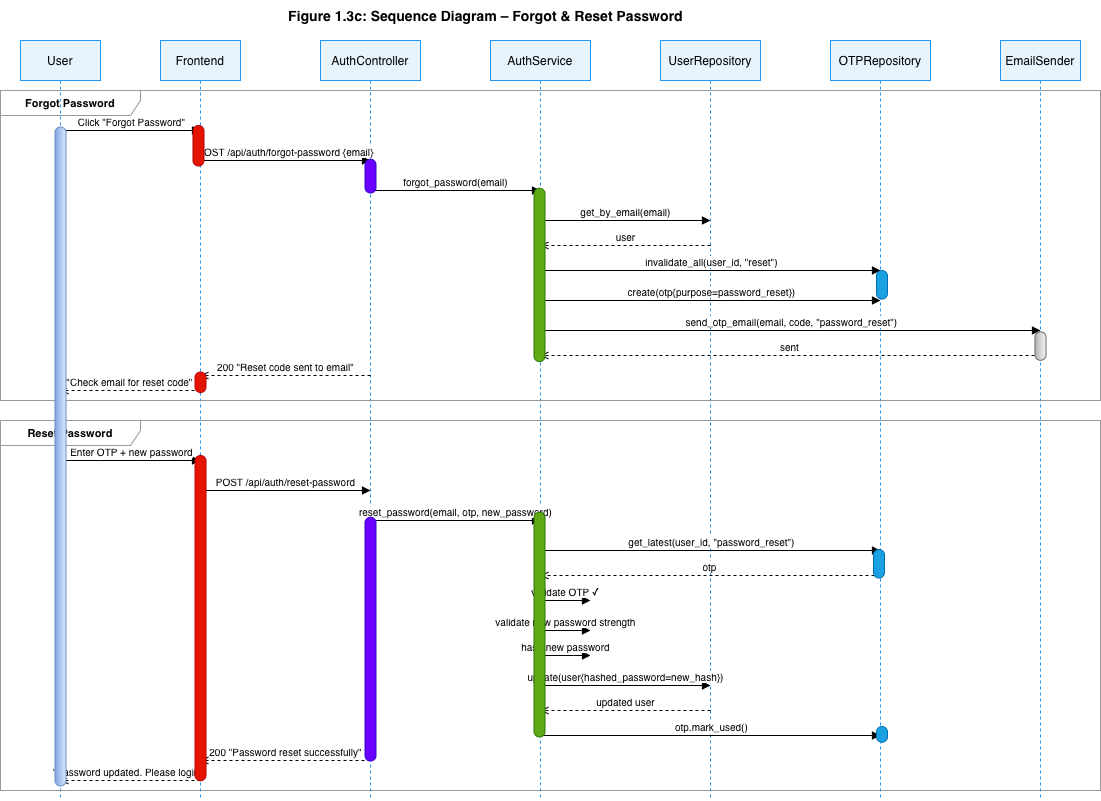

The diagram above was exported from draw.io. Its source (the exported page's mxGraphModel, read from the mxfile embedded in the PNG):
<mxGraphModel dx="1198" dy="813" grid="1" gridSize="10" guides="1" tooltips="1" connect="1" arrows="1" fold="1" page="1" pageScale="1" pageWidth="827" pageHeight="1169" math="0" shadow="0">
  <root>
    <mxCell id="0" />
    <mxCell id="1" parent="0" />
    <mxCell id="cPXwdnW42pgC0DQWlfpv-1" parent="1" style="text;html=1;align=center;verticalAlign=middle;resizable=0;points=[];autosize=1;strokeColor=none;fillColor=none;fontSize=14;fontStyle=1;" value="Figure 1.3c: Sequence Diagram – Forgot &amp; Reset Password" vertex="1">
      <mxGeometry height="30" width="450" x="280" y="10" as="geometry" />
    </mxCell>
    <mxCell id="cPXwdnW42pgC0DQWlfpv-2" parent="1" style="shape=umlLifeline;perimeter=lifelinePerimeter;whiteSpace=wrap;html=1;container=0;dropTarget=0;collapsible=0;recursiveResize=0;outlineConnect=0;portConstraint=eastwest;size=40;fillColor=#E8F4FD;strokeColor=#2196F3;" value="User" vertex="1">
      <mxGeometry height="760" width="80" x="40" y="50" as="geometry" />
    </mxCell>
    <mxCell id="cPXwdnW42pgC0DQWlfpv-3" parent="1" style="shape=umlLifeline;perimeter=lifelinePerimeter;whiteSpace=wrap;html=1;container=0;dropTarget=0;collapsible=0;recursiveResize=0;outlineConnect=0;portConstraint=eastwest;size=40;fillColor=#E8F4FD;strokeColor=#2196F3;" value="Frontend" vertex="1">
      <mxGeometry height="760" width="80" x="180" y="50" as="geometry" />
    </mxCell>
    <mxCell id="cPXwdnW42pgC0DQWlfpv-4" parent="1" style="shape=umlLifeline;perimeter=lifelinePerimeter;whiteSpace=wrap;html=1;container=0;dropTarget=0;collapsible=0;recursiveResize=0;outlineConnect=0;portConstraint=eastwest;size=40;fillColor=#E8F4FD;strokeColor=#2196F3;" value="AuthController" vertex="1">
      <mxGeometry height="760" width="100" x="340" y="50" as="geometry" />
    </mxCell>
    <mxCell id="cPXwdnW42pgC0DQWlfpv-5" parent="1" style="shape=umlLifeline;perimeter=lifelinePerimeter;whiteSpace=wrap;html=1;container=0;dropTarget=0;collapsible=0;recursiveResize=0;outlineConnect=0;portConstraint=eastwest;size=40;fillColor=#E8F4FD;strokeColor=#2196F3;" value="AuthService" vertex="1">
      <mxGeometry height="760" width="100" x="510" y="50" as="geometry" />
    </mxCell>
    <mxCell id="cPXwdnW42pgC0DQWlfpv-6" parent="1" style="shape=umlLifeline;perimeter=lifelinePerimeter;whiteSpace=wrap;html=1;container=0;dropTarget=0;collapsible=0;recursiveResize=0;outlineConnect=0;portConstraint=eastwest;size=40;fillColor=#E8F4FD;strokeColor=#2196F3;" value="UserRepository" vertex="1">
      <mxGeometry height="760" width="100" x="680" y="50" as="geometry" />
    </mxCell>
    <mxCell id="cPXwdnW42pgC0DQWlfpv-7" parent="1" style="shape=umlLifeline;perimeter=lifelinePerimeter;whiteSpace=wrap;html=1;container=0;dropTarget=0;collapsible=0;recursiveResize=0;outlineConnect=0;portConstraint=eastwest;size=40;fillColor=#E8F4FD;strokeColor=#2196F3;" value="OTPRepository" vertex="1">
      <mxGeometry height="760" width="100" x="850" y="50" as="geometry" />
    </mxCell>
    <mxCell id="cPXwdnW42pgC0DQWlfpv-8" parent="1" style="shape=umlLifeline;perimeter=lifelinePerimeter;whiteSpace=wrap;html=1;container=0;dropTarget=0;collapsible=0;recursiveResize=0;outlineConnect=0;portConstraint=eastwest;size=40;fillColor=#E8F4FD;strokeColor=#2196F3;" value="EmailSender" vertex="1">
      <mxGeometry height="760" width="80" x="1020" y="50" as="geometry" />
    </mxCell>
    <mxCell id="cPXwdnW42pgC0DQWlfpv-9" parent="1" style="shape=umlFrame;whiteSpace=wrap;html=1;width=140;height=25;fillColor=none;strokeColor=#999999;fontSize=11;fontStyle=1;" value="Forgot Password" vertex="1">
      <mxGeometry height="310" width="1100" x="20" y="100" as="geometry" />
    </mxCell>
    <mxCell id="cPXwdnW42pgC0DQWlfpv-10" edge="1" parent="1" style="html=1;verticalAlign=bottom;endArrow=block;curved=0;rounded=0;fontSize=10;" value="Click &quot;Forgot Password&quot;">
      <mxGeometry relative="1" as="geometry">
        <mxPoint x="80" y="140" as="sourcePoint" />
        <mxPoint x="220" y="140" as="targetPoint" />
      </mxGeometry>
    </mxCell>
    <mxCell id="cPXwdnW42pgC0DQWlfpv-11" edge="1" parent="1" style="html=1;verticalAlign=bottom;endArrow=block;curved=0;rounded=0;fontSize=10;" value="POST /api/auth/forgot-password {email}">
      <mxGeometry relative="1" as="geometry">
        <mxPoint x="220" y="170" as="sourcePoint" />
        <mxPoint x="390" y="170" as="targetPoint" />
      </mxGeometry>
    </mxCell>
    <mxCell id="cPXwdnW42pgC0DQWlfpv-12" edge="1" parent="1" style="html=1;verticalAlign=bottom;endArrow=block;curved=0;rounded=0;fontSize=10;" value="forgot_password(email)">
      <mxGeometry relative="1" as="geometry">
        <mxPoint x="390" y="200" as="sourcePoint" />
        <mxPoint x="560" y="200" as="targetPoint" />
      </mxGeometry>
    </mxCell>
    <mxCell id="cPXwdnW42pgC0DQWlfpv-13" edge="1" parent="1" style="html=1;verticalAlign=bottom;endArrow=block;curved=0;rounded=0;fontSize=10;" value="get_by_email(email)">
      <mxGeometry relative="1" as="geometry">
        <mxPoint x="560" y="230" as="sourcePoint" />
        <mxPoint x="730" y="230" as="targetPoint" />
      </mxGeometry>
    </mxCell>
    <mxCell id="cPXwdnW42pgC0DQWlfpv-14" edge="1" parent="1" style="html=1;verticalAlign=bottom;endArrow=open;dashed=1;curved=0;rounded=0;fontSize=10;" value="user">
      <mxGeometry relative="1" as="geometry">
        <mxPoint x="730" y="255" as="sourcePoint" />
        <mxPoint x="560" y="255" as="targetPoint" />
      </mxGeometry>
    </mxCell>
    <mxCell id="cPXwdnW42pgC0DQWlfpv-15" edge="1" parent="1" style="html=1;verticalAlign=bottom;endArrow=block;curved=0;rounded=0;fontSize=10;" value="invalidate_all(user_id, &quot;reset&quot;)">
      <mxGeometry relative="1" as="geometry">
        <mxPoint x="560" y="280" as="sourcePoint" />
        <mxPoint x="900" y="280" as="targetPoint" />
      </mxGeometry>
    </mxCell>
    <mxCell id="cPXwdnW42pgC0DQWlfpv-16" edge="1" parent="1" style="html=1;verticalAlign=bottom;endArrow=block;curved=0;rounded=0;fontSize=10;" value="create(otp{purpose=password_reset})">
      <mxGeometry relative="1" as="geometry">
        <mxPoint x="560" y="310" as="sourcePoint" />
        <mxPoint x="900" y="310" as="targetPoint" />
      </mxGeometry>
    </mxCell>
    <mxCell id="cPXwdnW42pgC0DQWlfpv-17" edge="1" parent="1" style="html=1;verticalAlign=bottom;endArrow=block;curved=0;rounded=0;fontSize=10;" value="send_otp_email(email, code, &quot;password_reset&quot;)">
      <mxGeometry relative="1" as="geometry">
        <mxPoint x="560" y="340" as="sourcePoint" />
        <mxPoint x="1060" y="340" as="targetPoint" />
      </mxGeometry>
    </mxCell>
    <mxCell id="cPXwdnW42pgC0DQWlfpv-18" edge="1" parent="1" style="html=1;verticalAlign=bottom;endArrow=open;dashed=1;curved=0;rounded=0;fontSize=10;" value="sent">
      <mxGeometry relative="1" as="geometry">
        <mxPoint x="1060" y="365" as="sourcePoint" />
        <mxPoint x="560" y="365" as="targetPoint" />
      </mxGeometry>
    </mxCell>
    <mxCell id="cPXwdnW42pgC0DQWlfpv-19" edge="1" parent="1" style="html=1;verticalAlign=bottom;endArrow=open;dashed=1;curved=0;rounded=0;fontSize=10;" value="200 &quot;Reset code sent to email&quot;">
      <mxGeometry relative="1" as="geometry">
        <mxPoint x="390" y="385" as="sourcePoint" />
        <mxPoint x="220" y="385" as="targetPoint" />
      </mxGeometry>
    </mxCell>
    <mxCell id="cPXwdnW42pgC0DQWlfpv-20" edge="1" parent="1" style="html=1;verticalAlign=bottom;endArrow=open;dashed=1;curved=0;rounded=0;fontSize=10;" value="&quot;Check email for reset code&quot;">
      <mxGeometry relative="1" as="geometry">
        <mxPoint x="220" y="400" as="sourcePoint" />
        <mxPoint x="80" y="400" as="targetPoint" />
      </mxGeometry>
    </mxCell>
    <mxCell id="cPXwdnW42pgC0DQWlfpv-21" parent="1" style="shape=umlFrame;whiteSpace=wrap;html=1;width=140;height=25;fillColor=none;strokeColor=#999999;fontSize=11;fontStyle=1;" value="Reset Password" vertex="1">
      <mxGeometry height="370" width="1100" x="20" y="430" as="geometry" />
    </mxCell>
    <mxCell id="cPXwdnW42pgC0DQWlfpv-22" edge="1" parent="1" style="html=1;verticalAlign=bottom;endArrow=block;curved=0;rounded=0;fontSize=10;" value="Enter OTP + new password">
      <mxGeometry relative="1" as="geometry">
        <mxPoint x="80" y="470" as="sourcePoint" />
        <mxPoint x="220" y="470" as="targetPoint" />
      </mxGeometry>
    </mxCell>
    <mxCell id="cPXwdnW42pgC0DQWlfpv-23" edge="1" parent="1" style="html=1;verticalAlign=bottom;endArrow=block;curved=0;rounded=0;fontSize=10;" value="POST /api/auth/reset-password">
      <mxGeometry relative="1" as="geometry">
        <mxPoint x="220" y="500" as="sourcePoint" />
        <mxPoint x="390" y="500" as="targetPoint" />
      </mxGeometry>
    </mxCell>
    <mxCell id="cPXwdnW42pgC0DQWlfpv-24" edge="1" parent="1" style="html=1;verticalAlign=bottom;endArrow=block;curved=0;rounded=0;fontSize=10;" value="reset_password(email, otp, new_password)">
      <mxGeometry relative="1" as="geometry">
        <mxPoint x="390" y="530" as="sourcePoint" />
        <mxPoint x="560" y="530" as="targetPoint" />
      </mxGeometry>
    </mxCell>
    <mxCell id="cPXwdnW42pgC0DQWlfpv-25" edge="1" parent="1" style="html=1;verticalAlign=bottom;endArrow=block;curved=0;rounded=0;fontSize=10;" value="get_latest(user_id, &quot;password_reset&quot;)">
      <mxGeometry relative="1" as="geometry">
        <mxPoint x="560" y="560" as="sourcePoint" />
        <mxPoint x="900" y="560" as="targetPoint" />
      </mxGeometry>
    </mxCell>
    <mxCell id="cPXwdnW42pgC0DQWlfpv-26" edge="1" parent="1" style="html=1;verticalAlign=bottom;endArrow=open;dashed=1;curved=0;rounded=0;fontSize=10;" value="otp">
      <mxGeometry relative="1" as="geometry">
        <mxPoint x="900" y="585" as="sourcePoint" />
        <mxPoint x="560" y="585" as="targetPoint" />
      </mxGeometry>
    </mxCell>
    <mxCell id="cPXwdnW42pgC0DQWlfpv-27" edge="1" parent="1" style="html=1;verticalAlign=bottom;endArrow=block;curved=0;rounded=0;fontSize=10;" value="validate OTP ✓">
      <mxGeometry relative="1" as="geometry">
        <mxPoint x="560" y="610" as="sourcePoint" />
        <mxPoint x="610" y="610" as="targetPoint" />
      </mxGeometry>
    </mxCell>
    <mxCell id="cPXwdnW42pgC0DQWlfpv-28" edge="1" parent="1" style="html=1;verticalAlign=bottom;endArrow=block;curved=0;rounded=0;fontSize=10;" value="validate new password strength">
      <mxGeometry relative="1" as="geometry">
        <mxPoint x="560" y="640" as="sourcePoint" />
        <mxPoint x="610" y="640" as="targetPoint" />
      </mxGeometry>
    </mxCell>
    <mxCell id="cPXwdnW42pgC0DQWlfpv-29" edge="1" parent="1" style="html=1;verticalAlign=bottom;endArrow=block;curved=0;rounded=0;fontSize=10;" value="hash new password">
      <mxGeometry relative="1" as="geometry">
        <mxPoint x="560" y="665" as="sourcePoint" />
        <mxPoint x="610" y="665" as="targetPoint" />
      </mxGeometry>
    </mxCell>
    <mxCell id="cPXwdnW42pgC0DQWlfpv-30" edge="1" parent="1" style="html=1;verticalAlign=bottom;endArrow=block;curved=0;rounded=0;fontSize=10;" value="update(user{hashed_password=new_hash})">
      <mxGeometry relative="1" as="geometry">
        <mxPoint x="560" y="695" as="sourcePoint" />
        <mxPoint x="730" y="695" as="targetPoint" />
      </mxGeometry>
    </mxCell>
    <mxCell id="cPXwdnW42pgC0DQWlfpv-31" edge="1" parent="1" style="html=1;verticalAlign=bottom;endArrow=open;dashed=1;curved=0;rounded=0;fontSize=10;" value="updated user">
      <mxGeometry relative="1" as="geometry">
        <mxPoint x="730" y="720" as="sourcePoint" />
        <mxPoint x="560" y="720" as="targetPoint" />
      </mxGeometry>
    </mxCell>
    <mxCell id="cPXwdnW42pgC0DQWlfpv-32" edge="1" parent="1" style="html=1;verticalAlign=bottom;endArrow=block;curved=0;rounded=0;fontSize=10;" value="otp.mark_used()">
      <mxGeometry relative="1" as="geometry">
        <mxPoint x="560" y="745" as="sourcePoint" />
        <mxPoint x="900" y="745" as="targetPoint" />
      </mxGeometry>
    </mxCell>
    <mxCell id="cPXwdnW42pgC0DQWlfpv-33" edge="1" parent="1" style="html=1;verticalAlign=bottom;endArrow=open;dashed=1;curved=0;rounded=0;fontSize=10;" value="200 &quot;Password reset successfully&quot;">
      <mxGeometry relative="1" as="geometry">
        <mxPoint x="390" y="770" as="sourcePoint" />
        <mxPoint x="220" y="770" as="targetPoint" />
      </mxGeometry>
    </mxCell>
    <mxCell id="cPXwdnW42pgC0DQWlfpv-34" edge="1" parent="1" style="html=1;verticalAlign=bottom;endArrow=open;dashed=1;curved=0;rounded=0;fontSize=10;" value="&quot;Password updated. Please login.&quot;">
      <mxGeometry relative="1" as="geometry">
        <mxPoint x="220" y="790" as="sourcePoint" />
        <mxPoint x="80" y="790" as="targetPoint" />
      </mxGeometry>
    </mxCell>
    <mxCell id="cPXwdnW42pgC0DQWlfpv-38" parent="1" style="rounded=1;whiteSpace=wrap;html=1;rotation=90;arcSize=50;fillColor=#dae8fc;strokeColor=light-dark(#6C8EBF,#A39B34);gradientColor=light-dark(#7EA6E0,#FFFF66);" value="" vertex="1">
      <mxGeometry height="11" width="659" x="-249.5" y="460.5" as="geometry" />
    </mxCell>
    <mxCell id="cPXwdnW42pgC0DQWlfpv-40" parent="1" style="rounded=1;whiteSpace=wrap;html=1;rotation=90;arcSize=50;fillColor=#e51400;fontColor=#ffffff;strokeColor=#B20000;" value="" vertex="1">
      <mxGeometry height="11" width="40.5" x="197.75" y="149.75" as="geometry" />
    </mxCell>
    <mxCell id="cPXwdnW42pgC0DQWlfpv-41" parent="1" style="rounded=1;whiteSpace=wrap;html=1;rotation=90;arcSize=50;fillColor=#e51400;fontColor=#ffffff;strokeColor=#B20000;" value="" vertex="1">
      <mxGeometry height="11" width="20.5" x="209.75" y="386.25" as="geometry" />
    </mxCell>
    <mxCell id="cPXwdnW42pgC0DQWlfpv-42" parent="1" style="rounded=1;whiteSpace=wrap;html=1;rotation=90;arcSize=50;fillColor=#e51400;fontColor=#ffffff;strokeColor=#B20000;" value="" vertex="1">
      <mxGeometry height="11" width="325.25" x="57.38" y="622.13" as="geometry" />
    </mxCell>
    <mxCell id="cPXwdnW42pgC0DQWlfpv-43" parent="1" style="rounded=1;whiteSpace=wrap;html=1;rotation=90;arcSize=50;fillColor=#6a00ff;fontColor=#ffffff;strokeColor=#3700CC;" value="" vertex="1">
      <mxGeometry height="11" width="33.76" x="373.12" y="180.12" as="geometry" />
    </mxCell>
    <mxCell id="cPXwdnW42pgC0DQWlfpv-44" parent="1" style="rounded=1;whiteSpace=wrap;html=1;rotation=90;arcSize=50;fillColor=#6a00ff;fontColor=#ffffff;strokeColor=#3700CC;" value="" vertex="1">
      <mxGeometry height="11" width="243.76" x="268.12" y="643.12" as="geometry" />
    </mxCell>
    <mxCell id="cPXwdnW42pgC0DQWlfpv-45" parent="1" style="rounded=1;whiteSpace=wrap;html=1;rotation=90;arcSize=50;fillColor=#60a917;fontColor=#ffffff;strokeColor=#2D7600;" value="" vertex="1">
      <mxGeometry height="11" width="173.38" x="472.31" y="278.93" as="geometry" />
    </mxCell>
    <mxCell id="cPXwdnW42pgC0DQWlfpv-46" parent="1" style="rounded=1;whiteSpace=wrap;html=1;rotation=90;arcSize=50;fillColor=#60a917;fontColor=#ffffff;strokeColor=#2D7600;" value="" vertex="1">
      <mxGeometry height="11" width="224.76" x="446.62" y="628.62" as="geometry" />
    </mxCell>
    <mxCell id="cPXwdnW42pgC0DQWlfpv-47" parent="1" style="rounded=1;whiteSpace=wrap;html=1;rotation=90;arcSize=50;fillColor=#1ba1e2;fontColor=#ffffff;strokeColor=#006EAF;" value="" vertex="1">
      <mxGeometry height="11" width="28.52" x="887.24" y="288.76" as="geometry" />
    </mxCell>
    <mxCell id="cPXwdnW42pgC0DQWlfpv-49" parent="1" style="rounded=1;whiteSpace=wrap;html=1;rotation=90;arcSize=50;fillColor=#1ba1e2;fontColor=#ffffff;strokeColor=#006EAF;" value="" vertex="1">
      <mxGeometry height="11" width="28.52" x="884.24" y="567.76" as="geometry" />
    </mxCell>
    <mxCell id="cPXwdnW42pgC0DQWlfpv-50" parent="1" style="rounded=1;whiteSpace=wrap;html=1;rotation=90;arcSize=50;fillColor=#1ba1e2;fontColor=#ffffff;strokeColor=#006EAF;" value="" vertex="1">
      <mxGeometry height="11" width="15.76" x="893.62" y="738.38" as="geometry" />
    </mxCell>
    <mxCell id="cPXwdnW42pgC0DQWlfpv-51" parent="1" style="rounded=1;whiteSpace=wrap;html=1;rotation=90;arcSize=50;fillColor=#f5f5f5;strokeColor=#666666;gradientColor=#b3b3b3;" value="" vertex="1">
      <mxGeometry height="11" width="28.52" x="1045.74" y="350" as="geometry" />
    </mxCell>
  </root>
</mxGraphModel>